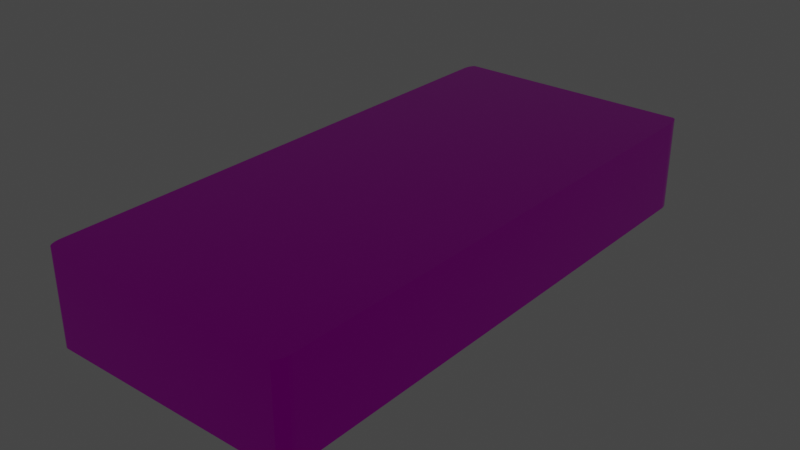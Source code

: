 # Source: console_controller.blend  (saved by Blender 2.92.15; exported with 4.5.12 LTS)
import bpy
from mathutils import Matrix  # noqa: F401  (used for matrix-valued properties, if any)

bpy.ops.wm.read_factory_settings(use_empty=True)
scene = bpy.context.scene
scene.name = 'Scene'

# ---- collections
col_collection = bpy.data.collections.new('Collection'); scene.collection.children.link(col_collection)

# ---- images (referenced by path relative to the original .blend; pixels are not part of the script)
import os
ASSET_DIR = os.environ.get("B2B_ASSET_DIR", "")  # directory of the original .blend (textures are referenced by path, not embedded)
HERE = os.path.dirname(os.path.abspath(__file__))  # packed textures are extracted next to this script under _unpacked/

def load_image(name, relpath, width, height, colorspace="sRGB"):
    """Load a texture the original file referenced (path relative to the .blend, or extracted next to this script)."""
    p = next((c for c in (os.path.join(HERE, relpath), os.path.join(ASSET_DIR, relpath)) if relpath and os.path.exists(c)), "")
    if p:
        img = bpy.data.images.load(p, check_existing=True)
        img.name = name
    else:  # same state as the original file: an image datablock whose file is absent (Cycles renders it pink)
        img = bpy.data.images.new(name, width, height)
        img.source = "FILE"
        img.filepath = "//" + (relpath or name)
    img.colorspace_settings.name = colorspace
    return img
img_body_base_color_002 = load_image('body Base Color.002', 'ConsoleControllerMaterials/body Base Color.002.png', 1024, 1024, 'sRGB')
img_body_base_color_001 = load_image('body Base Color.001', 'ConsoleControllerMaterials/body Base Color.001.png', 1024, 1024, 'sRGB')
img_body_bump = load_image('body Bump', 'ConsoleControllerMaterials/body Bump.png', 1024, 1024, 'Non-Color')

# ---- materials (node trees are filled in below, after node groups)
mat_body = bpy.data.materials.new('body')
mat_body.alpha_threshold = 0.0
mat_body.line_color = (0.0, 0.0, 0.0, 1.0)
mat_material = bpy.data.materials.new('Material')
mat_material_001 = bpy.data.materials.new('Material.001')

# ---- material node trees
mat_body.use_nodes = True; mat_body.node_tree.nodes.clear()
_N = mat_body.node_tree.nodes; _L = mat_body.node_tree.links
n0 = _N.new('ShaderNodeOutputMaterial'); n0.name = 'Material Output'; n0.location = (300, 300)
n1 = _N.new('ShaderNodeBsdfPrincipled'); n1.name = 'Principled BSDF'; n1.location = (10, 300)
n1.distribution = 'GGX'
n1.subsurface_method = 'BURLEY'
n1.inputs[1].default_value = 1.0
n1.inputs[2].default_value = 0.1229
n1.inputs[3].default_value = 0.0
n1.inputs[13].default_value = 0.0
n1.inputs[18].default_value = 0.1325
n1.inputs[20].default_value = 0.0
n1.inputs[27].default_value = (0.0, 0.0, 0.0, 1.0)
n1.inputs[28].default_value = 22.9
n2 = _N.new('ShaderNodeTexImage'); n2.name = 'Image Texture'; n2.location = (-280, 280)
n2.image = img_body_base_color_002
n3 = _N.new('ShaderNodeTexImage'); n3.name = 'Image Texture.001'; n3.location = (0, 0)
n3.image = img_body_base_color_001
n4 = _N.new('ShaderNodeTexImage'); n4.name = 'Image Texture.002'; n4.location = (-470, -180)
n4.image = img_body_bump
n5 = _N.new('ShaderNodeBump'); n5.name = 'Bump'; n5.location = (-180, -120)
n5.inputs[1].default_value = 1.0
n5.inputs[2].default_value = 1.0
n6 = _N.new('ShaderNodeTexImage'); n6.name = 'Image Texture.003'; n6.location = (0, 0)
n6.image = img_body_base_color_002
_L.new(n1.outputs[0], n0.inputs[0])
_L.new(n2.outputs[0], n1.inputs[0])
_L.new(n4.outputs[0], n5.inputs[3])
_L.new(n5.outputs[0], n1.inputs[5])
n0.is_active_output = True
mat_material.use_nodes = True; mat_material.node_tree.nodes.clear()
_N = mat_material.node_tree.nodes; _L = mat_material.node_tree.links
n0 = _N.new('ShaderNodeBsdfPrincipled'); n0.name = 'Principled BSDF'; n0.location = (10, 300)
n0.distribution = 'GGX'
n0.subsurface_method = 'BURLEY'
n0.inputs[0].default_value = (0.0, 0.0, 0.0, 1.0)
n0.inputs[3].default_value = 1.45
n0.inputs[27].default_value = (0.0, 0.0, 0.0, 1.0)
n0.inputs[28].default_value = 1.0
n1 = _N.new('ShaderNodeOutputMaterial'); n1.name = 'Material Output'; n1.location = (300, 300)
_L.new(n0.outputs[0], n1.inputs[0])
n1.is_active_output = True
mat_material_001.use_nodes = True; mat_material_001.node_tree.nodes.clear()
_N = mat_material_001.node_tree.nodes; _L = mat_material_001.node_tree.links
n0 = _N.new('ShaderNodeBsdfPrincipled'); n0.name = 'Principled BSDF'; n0.location = (10, 300)
n0.distribution = 'GGX'
n0.subsurface_method = 'BURLEY'
n0.inputs[0].default_value = (0.002401, 0.1065, 0.0, 1.0)
n0.inputs[3].default_value = 1.45
n0.inputs[27].default_value = (0.0, 0.0, 0.0, 1.0)
n0.inputs[28].default_value = 1.0
n1 = _N.new('ShaderNodeOutputMaterial'); n1.name = 'Material Output'; n1.location = (300, 300)
_L.new(n0.outputs[0], n1.inputs[0])
n1.is_active_output = True

# ---- world
world_world = bpy.data.worlds.new('World'); scene.world = world_world
world_world.use_nodes = True; world_world.node_tree.nodes.clear()
_N = world_world.node_tree.nodes; _L = world_world.node_tree.links
n0 = _N.new('ShaderNodeOutputWorld'); n0.name = 'World Output'; n0.location = (300, 300)
n1 = _N.new('ShaderNodeBackground'); n1.name = 'Background'; n1.location = (10, 300)
n1.inputs[0].default_value = (0.05088, 0.05088, 0.05088, 1.0)
_L.new(n1.outputs[0], n0.inputs[0])
n0.is_active_output = True
world_world.color = (0.05088, 0.05088, 0.05088)
world_world.use_sun_shadow = False
world_world.sun_shadow_jitter_overblur = 0.0

# ---- lights
light_light = bpy.data.lights.new('Light', 'POINT')
light_light.transmission_factor = 0.0
light_light.energy = 1000.0
light_light.shadow_soft_size = 0.1
light_light.shadow_maximum_resolution = 0.006
light_light.use_absolute_resolution = True

# ---- meshes
me_cube = bpy.data.meshes.new('Cube')
me_cube.from_pydata([(1.0, 1.0, 0.9499), (1.0, 0.9499, 1.0), (1.0, 0.9983, 0.9629), (1.0, 0.9933, 0.975), (1.0, 0.9853, 0.9853), (1.0, 0.975, 0.9933), (1.0, 0.9629, 0.9983), (1.0, 0.9499, -1.0), (1.0, 1.0, -0.9499), (1.0, 0.9629, -0.9983), (1.0, 0.975, -0.9933), (1.0, 0.9853, -0.9853), (1.0, 0.9933, -0.975), (1.0, 0.9983, -0.9629), (1.0, -0.9499, 1.0), (1.0, -1.0, 0.9499), (1.0, -0.9629, 0.9983), (1.0, -0.975, 0.9933), (1.0, -0.9853, 0.9853), (1.0, -0.9933, 0.975), (1.0, -0.9983, 0.9629), (1.0, -1.0, -0.9499), (1.0, -0.9499, -1.0), (1.0, -0.9983, -0.9629), (1.0, -0.9933, -0.975), (1.0, -0.9853, -0.9853), (1.0, -0.975, -0.9933), (1.0, -0.9629, -0.9983), (-1.0, 0.9499, 1.0), (-1.0, 1.0, 0.9499), (-1.0, 0.9629, 0.9983), (-1.0, 0.975, 0.9933), (-1.0, 0.9853, 0.9853), (-1.0, 0.9933, 0.975), (-1.0, 0.9983, 0.9629), (-1.0, 1.0, -0.9499), (-1.0, 0.9499, -1.0), (-1.0, 0.9983, -0.9629), (-1.0, 0.9933, -0.975), (-1.0, 0.9853, -0.9853), (-1.0, 0.975, -0.9933), (-1.0, 0.9629, -0.9983), (-1.0, -1.0, 0.9499), (-1.0, -0.9499, 1.0), (-1.0, -0.9983, 0.9629), (-1.0, -0.9933, 0.975), (-1.0, -0.9853, 0.9853), (-1.0, -0.975, 0.9933), (-1.0, -0.9629, 0.9983), (-1.0, -0.9499, -1.0), (-1.0, -1.0, -0.9499), (-1.0, -0.9629, -0.9983), (-1.0, -0.975, -0.9933), (-1.0, -0.9853, -0.9853), (-1.0, -0.9933, -0.975), (-1.0, -0.9983, -0.9629), (1.151, -0.6718, 0.289), (1.002, -0.6718, 0.289), (1.151, -0.3608, 0.289), (1.002, -0.3608, 0.289), (1.151, -0.6718, 0.08598), (1.002, -0.6718, 0.08598), (1.151, -0.3608, 0.08598), (1.002, -0.3608, 0.08598), (1.151, -0.4644, 0.289), (1.151, -0.5681, 0.289), (1.002, -0.5681, 0.289), (1.002, -0.4644, 0.289), (1.151, -0.5681, 0.08598), (1.151, -0.4644, 0.08598), (1.002, -0.4644, 0.08598), (1.002, -0.5681, 0.08598), (1.151, -0.4644, 0.4916), (1.151, -0.5681, 0.4916), (1.002, -0.5681, 0.4916), (1.002, -0.4644, 0.4916), (1.151, -0.5681, -0.1166), (1.151, -0.4644, -0.1166), (1.002, -0.4644, -0.1166), (1.002, -0.5681, -0.1166)], [], [(36, 7, 22, 49), (49, 51, 52, 53, 54, 55, 50, 42, 44, 45, 46, 47, 48, 43, 28, 30, 31, 32, 33, 34, 29, 35, 37, 38, 39, 40, 41, 36), (21, 15, 42, 50), (1, 28, 43, 14), (7, 9, 10, 11, 12, 13, 8, 0, 2, 3, 4, 5, 6, 1, 14, 16, 17, 18, 19, 20, 15, 21, 23, 24, 25, 26, 27, 22), (7, 36, 41, 9), (9, 41, 40, 10), (10, 40, 39, 11), (11, 39, 38, 12), (12, 38, 37, 13), (13, 37, 35, 8), (14, 43, 48, 16), (16, 48, 47, 17), (17, 47, 46, 18), (18, 46, 45, 19), (19, 45, 44, 20), (20, 44, 42, 15), (49, 22, 27, 51), (51, 27, 26, 52), (52, 26, 25, 53), (53, 25, 24, 54), (54, 24, 23, 55), (55, 23, 21, 50), (28, 1, 6, 30), (30, 6, 5, 31), (31, 5, 4, 32), (32, 4, 3, 33), (33, 3, 2, 34), (34, 2, 0, 29), (35, 29, 0, 8), (64, 58, 59, 67), (58, 62, 63, 59), (68, 60, 61, 71), (60, 56, 57, 61), (65, 56, 60, 68), (71, 61, 57, 66), (63, 70, 67, 59), (70, 71, 66, 67), (58, 64, 69, 62), (64, 65, 68, 69), (62, 69, 70, 63), (68, 76, 77, 69), (56, 65, 66, 57), (70, 78, 79, 71), (77, 76, 79, 78), (73, 72, 75, 74), (65, 73, 74, 66), (66, 74, 75, 67), (69, 77, 78, 70), (64, 72, 73, 65), (67, 75, 72, 64), (71, 79, 76, 68)])
me_cube.polygons.foreach_set('material_index', [0, 0, 0, 0, 0, 0, 0, 0, 0, 0, 0, 0, 0, 0, 0, 0, 0, 0, 0, 0, 0, 0, 0, 0, 0, 0, 0, 0, 0, 0, 1, 1, 1, 1, 1, 1, 1, 1, 1, 1, 1, 1, 1, 1, 1, 1, 1, 1, 1, 1, 1, 1])
_uv = me_cube.uv_layers.new(name='UVMap')
_uv.uv.foreach_set('vector', [0.9943, 0.0, 0.9943, 0.3373, 0.6758, 0.3373, 0.6758, 0.0, 0.0, 0.008446, 0.0002878, 0.00626, 0.001132, 0.004223, 0.002474, 0.002474, 0.004223, 0.001132, 0.00626, 0.0002878, 0.008446, 0.0, 0.3288, 0.0, 0.331, 0.0002878, 0.3331, 0.001132, 0.3348, 0.002474, 0.3361, 0.004223, 0.337, 0.00626, 0.3373, 0.008446, 0.3373, 0.3288, 0.337, 0.331, 0.3361, 0.3331, 0.3348, 0.3348, 0.3331, 0.3361, 0.331, 0.337, 0.3288, 0.3373, 0.008446, 0.3373, 0.00626, 0.337, 0.004223, 0.3361, 0.002474, 0.3348, 0.001132, 0.3331, 0.0002878, 0.331, 0.0, 0.3288, 0.6636, 0.3373, 0.3432, 0.3373, 0.3432, 0.0, 0.6636, 0.0, 0.3429, 0.6746, 0.3429, 0.3373, 0.6615, 0.3373, 0.6615, 0.6746, 0.0, 0.3457, 0.0002878, 0.3435, 0.001132, 0.3415, 0.002474, 0.3397, 0.004223, 0.3384, 0.00626, 0.3376, 0.008446, 0.3373, 0.3288, 0.3373, 0.331, 0.3376, 0.3331, 0.3384, 0.3348, 0.3397, 0.3361, 0.3415, 0.337, 0.3435, 0.3373, 0.3457, 0.3373, 0.6661, 0.337, 0.6683, 0.3361, 0.6703, 0.3348, 0.6721, 0.3331, 0.6734, 0.331, 0.6743, 0.3288, 0.6746, 0.008446, 0.6746, 0.00626, 0.6743, 0.004223, 0.6734, 0.002474, 0.6721, 0.001132, 0.6703, 0.0002878, 0.6683, 0.0, 0.6661, 0.9943, 0.3373, 0.9943, 0.0, 0.9965, 0.0, 0.9965, 0.3373, 0.9965, 0.3373, 0.9965, 0.0, 0.9984, 0.0, 0.9984, 0.3373, 0.9984, 0.3373, 0.9984, 0.0, 1.0, 0.0, 1.0, 0.3373, 0.9981, 0.3373, 0.9981, 0.6746, 0.9965, 0.6746, 0.9965, 0.3373, 0.9965, 0.3373, 0.9965, 0.6746, 0.9945, 0.6746, 0.9945, 0.3373, 0.9945, 0.3373, 0.9945, 0.6746, 0.9924, 0.6746, 0.9924, 0.3373, 0.6615, 0.6746, 0.6615, 0.3373, 0.6637, 0.3373, 0.6637, 0.6746, 0.6637, 0.6746, 0.6637, 0.3373, 0.6658, 0.3373, 0.6658, 0.6746, 0.6658, 0.6746, 0.6658, 0.3373, 0.6677, 0.3373, 0.6677, 0.6746, 0.3373, 0.3373, 0.3373, 0.0, 0.339, 0.0, 0.339, 0.3373, 0.339, 0.3373, 0.339, 0.0, 0.3411, 0.0, 0.3411, 0.3373, 0.3411, 0.3373, 0.3411, 0.0, 0.3432, 0.0, 0.3432, 0.3373, 0.6758, 0.0, 0.6758, 0.3373, 0.6736, 0.3373, 0.6736, 0.0, 0.6736, 0.0, 0.6736, 0.3373, 0.6715, 0.3373, 0.6715, 0.0, 0.6715, 0.0, 0.6715, 0.3373, 0.6696, 0.3373, 0.6696, 0.0, 0.6696, 0.0, 0.6696, 0.3373, 0.6679, 0.3373, 0.6679, 0.0, 0.6679, 0.0, 0.6679, 0.3373, 0.6658, 0.3373, 0.6658, 0.0, 0.6658, 0.0, 0.6658, 0.3373, 0.6636, 0.3373, 0.6636, 0.0, 0.3429, 0.3373, 0.3429, 0.6746, 0.3408, 0.6746, 0.3408, 0.3373, 0.3408, 0.3373, 0.3408, 0.6746, 0.3389, 0.6746, 0.3389, 0.3373, 0.3389, 0.3373, 0.3389, 0.6746, 0.3373, 0.6746, 0.3373, 0.3373, 0.6677, 0.6746, 0.6677, 0.3373, 0.6696, 0.3373, 0.6696, 0.6746, 0.6696, 0.6746, 0.6696, 0.3373, 0.6717, 0.3373, 0.6717, 0.6746, 0.6717, 0.6746, 0.6717, 0.3373, 0.6739, 0.3373, 0.6739, 0.6746, 0.9924, 0.6746, 0.6739, 0.6746, 0.6739, 0.3373, 0.9924, 0.3373, 0.375, 0.1667, 0.375, 0.25, 0.625, 0.25, 0.625, 0.1667, 0.375, 0.25, 0.375, 0.5, 0.625, 0.5, 0.625, 0.25, 0.375, 0.6667, 0.375, 0.75, 0.625, 0.75, 0.625, 0.6667, 0.375, 0.75, 0.375, 1.0, 0.625, 1.0, 0.625, 0.75, 0.125, 0.6667, 0.125, 0.75, 0.375, 0.75, 0.375, 0.6667, 0.625, 0.6667, 0.625, 0.75, 0.875, 0.75, 0.875, 0.6667, 0.625, 0.5, 0.625, 0.5833, 0.875, 0.5833, 0.875, 0.5, 0.625, 0.5833, 0.625, 0.6667, 0.875, 0.6667, 0.875, 0.5833, 0.125, 0.5, 0.125, 0.5833, 0.375, 0.5833, 0.375, 0.5, 0.125, 0.5833, 0.125, 0.6667, 0.375, 0.6667, 0.375, 0.5833, 0.375, 0.5, 0.375, 0.5833, 0.625, 0.5833, 0.625, 0.5, 0.375, 0.6667, 0.375, 0.6667, 0.375, 0.5833, 0.375, 0.5833, 0.375, 0.0, 0.375, 0.08333, 0.625, 0.08333, 0.625, 0.0, 0.625, 0.5833, 0.625, 0.5833, 0.625, 0.6667, 0.625, 0.6667, 0.375, 0.5833, 0.375, 0.6667, 0.625, 0.6667, 0.625, 0.5833, 0.375, 0.08333, 0.375, 0.1667, 0.625, 0.1667, 0.625, 0.08333, 0.375, 0.08333, 0.375, 0.08333, 0.625, 0.08333, 0.625, 0.08333, 0.875, 0.6667, 0.875, 0.6667, 0.875, 0.5833, 0.875, 0.5833, 0.375, 0.5833, 0.375, 0.5833, 0.625, 0.5833, 0.625, 0.5833, 0.125, 0.5833, 0.125, 0.5833, 0.125, 0.6667, 0.125, 0.6667, 0.625, 0.1667, 0.625, 0.1667, 0.375, 0.1667, 0.375, 0.1667, 0.625, 0.6667, 0.625, 0.6667, 0.375, 0.6667, 0.375, 0.6667])
me_cube.materials.append(mat_body)
me_cube.materials.append(mat_material)
me_cube.use_remesh_preserve_volume = False
me_cube.use_remesh_preserve_attributes = False
me_cube.use_mirror_vertex_groups = False
me_cube.update()
me_cylinder = bpy.data.meshes.new('Cylinder')
me_cylinder.from_pydata([(0.0, 0.06, -0.015), (0.0, 0.06, 0.015), (0.01171, 0.05885, -0.015), (0.01171, 0.05885, 0.015), (0.02296, 0.05543, -0.015), (0.02296, 0.05543, 0.015), (0.03333, 0.04989, -0.015), (0.03333, 0.04989, 0.015), (0.04243, 0.04243, -0.015), (0.04243, 0.04243, 0.015), (0.04989, 0.03333, -0.015), (0.04989, 0.03333, 0.015), (0.05543, 0.02296, -0.015), (0.05543, 0.02296, 0.015), (0.05885, 0.01171, -0.015), (0.05885, 0.01171, 0.015), (0.06, 4.53e-09, -0.015), (0.06, 4.53e-09, 0.015), (0.05885, -0.01171, -0.015), (0.05885, -0.01171, 0.015), (0.05543, -0.02296, -0.015), (0.05543, -0.02296, 0.015), (0.04989, -0.03333, -0.015), (0.04989, -0.03333, 0.015), (0.04243, -0.04243, -0.015), (0.04243, -0.04243, 0.015), (0.03333, -0.04989, -0.015), (0.03333, -0.04989, 0.015), (0.02296, -0.05543, -0.015), (0.02296, -0.05543, 0.015), (0.01171, -0.05885, -0.015), (0.01171, -0.05885, 0.015), (-1.955e-08, -0.06, -0.015), (-1.955e-08, -0.06, 0.015), (-0.01171, -0.05885, -0.015), (-0.01171, -0.05885, 0.015), (-0.02296, -0.05543, -0.015), (-0.02296, -0.05543, 0.015), (-0.03333, -0.04989, -0.015), (-0.03333, -0.04989, 0.015), (-0.04243, -0.04243, -0.015), (-0.04243, -0.04243, 0.015), (-0.04989, -0.03333, -0.015), (-0.04989, -0.03333, 0.015), (-0.05543, -0.02296, -0.015), (-0.05543, -0.02296, 0.015), (-0.05885, -0.01171, -0.015), (-0.05885, -0.01171, 0.015), (-0.06, 5.794e-08, -0.015), (-0.06, 5.794e-08, 0.015), (-0.05885, 0.01171, -0.015), (-0.05885, 0.01171, 0.015), (-0.05543, 0.02296, -0.015), (-0.05543, 0.02296, 0.015), (-0.04989, 0.03333, -0.015), (-0.04989, 0.03333, 0.015), (-0.04243, 0.04243, -0.015), (-0.04243, 0.04243, 0.015), (-0.03333, 0.04989, -0.015), (-0.03333, 0.04989, 0.015), (-0.02296, 0.05543, -0.015), (-0.02296, 0.05543, 0.015), (-0.01171, 0.05885, -0.015), (-0.01171, 0.05885, 0.015)], [], [(0, 1, 3, 2), (2, 3, 5, 4), (4, 5, 7, 6), (6, 7, 9, 8), (8, 9, 11, 10), (10, 11, 13, 12), (12, 13, 15, 14), (14, 15, 17, 16), (16, 17, 19, 18), (18, 19, 21, 20), (20, 21, 23, 22), (22, 23, 25, 24), (24, 25, 27, 26), (26, 27, 29, 28), (28, 29, 31, 30), (30, 31, 33, 32), (32, 33, 35, 34), (34, 35, 37, 36), (36, 37, 39, 38), (38, 39, 41, 40), (40, 41, 43, 42), (42, 43, 45, 44), (44, 45, 47, 46), (46, 47, 49, 48), (48, 49, 51, 50), (50, 51, 53, 52), (52, 53, 55, 54), (54, 55, 57, 56), (56, 57, 59, 58), (58, 59, 61, 60), (3, 1, 63, 61, 59, 57, 55, 53, 51, 49, 47, 45, 43, 41, 39, 37, 35, 33, 31, 29, 27, 25, 23, 21, 19, 17, 15, 13, 11, 9, 7, 5), (60, 61, 63, 62), (62, 63, 1, 0), (0, 2, 4, 6, 8, 10, 12, 14, 16, 18, 20, 22, 24, 26, 28, 30, 32, 34, 36, 38, 40, 42, 44, 46, 48, 50, 52, 54, 56, 58, 60, 62)])
_uv = me_cylinder.uv_layers.new(name='UVMap')
_uv.uv.foreach_set('vector', [1.0, 0.5, 1.0, 1.0, 0.9688, 1.0, 0.9688, 0.5, 0.9688, 0.5, 0.9688, 1.0, 0.9375, 1.0, 0.9375, 0.5, 0.9375, 0.5, 0.9375, 1.0, 0.9062, 1.0, 0.9062, 0.5, 0.9062, 0.5, 0.9062, 1.0, 0.875, 1.0, 0.875, 0.5, 0.875, 0.5, 0.875, 1.0, 0.8438, 1.0, 0.8438, 0.5, 0.8438, 0.5, 0.8438, 1.0, 0.8125, 1.0, 0.8125, 0.5, 0.8125, 0.5, 0.8125, 1.0, 0.7812, 1.0, 0.7812, 0.5, 0.7812, 0.5, 0.7812, 1.0, 0.75, 1.0, 0.75, 0.5, 0.75, 0.5, 0.75, 1.0, 0.7188, 1.0, 0.7188, 0.5, 0.7188, 0.5, 0.7188, 1.0, 0.6875, 1.0, 0.6875, 0.5, 0.6875, 0.5, 0.6875, 1.0, 0.6562, 1.0, 0.6562, 0.5, 0.6562, 0.5, 0.6562, 1.0, 0.625, 1.0, 0.625, 0.5, 0.625, 0.5, 0.625, 1.0, 0.5938, 1.0, 0.5938, 0.5, 0.5938, 0.5, 0.5938, 1.0, 0.5625, 1.0, 0.5625, 0.5, 0.5625, 0.5, 0.5625, 1.0, 0.5312, 1.0, 0.5312, 0.5, 0.5312, 0.5, 0.5312, 1.0, 0.5, 1.0, 0.5, 0.5, 0.5, 0.5, 0.5, 1.0, 0.4688, 1.0, 0.4688, 0.5, 0.4688, 0.5, 0.4688, 1.0, 0.4375, 1.0, 0.4375, 0.5, 0.4375, 0.5, 0.4375, 1.0, 0.4062, 1.0, 0.4062, 0.5, 0.4062, 0.5, 0.4062, 1.0, 0.375, 1.0, 0.375, 0.5, 0.375, 0.5, 0.375, 1.0, 0.3438, 1.0, 0.3438, 0.5, 0.3438, 0.5, 0.3438, 1.0, 0.3125, 1.0, 0.3125, 0.5, 0.3125, 0.5, 0.3125, 1.0, 0.2812, 1.0, 0.2812, 0.5, 0.2812, 0.5, 0.2812, 1.0, 0.25, 1.0, 0.25, 0.5, 0.25, 0.5, 0.25, 1.0, 0.2188, 1.0, 0.2188, 0.5, 0.2188, 0.5, 0.2188, 1.0, 0.1875, 1.0, 0.1875, 0.5, 0.1875, 0.5, 0.1875, 1.0, 0.1562, 1.0, 0.1562, 0.5, 0.1562, 0.5, 0.1562, 1.0, 0.125, 1.0, 0.125, 0.5, 0.125, 0.5, 0.125, 1.0, 0.09375, 1.0, 0.09375, 0.5, 0.09375, 0.5, 0.09375, 1.0, 0.0625, 1.0, 0.0625, 0.5, 0.2968, 0.4854, 0.25, 0.49, 0.2032, 0.4854, 0.1582, 0.4717, 0.1167, 0.4496, 0.08029, 0.4197, 0.05045, 0.3833, 0.02827, 0.3418, 0.01461, 0.2968, 0.01, 0.25, 0.01461, 0.2032, 0.02827, 0.1582, 0.05045, 0.1167, 0.08029, 0.08029, 0.1167, 0.05045, 0.1582, 0.02827, 0.2032, 0.01461, 0.25, 0.01, 0.2968, 0.01461, 0.3418, 0.02827, 0.3833, 0.05045, 0.4197, 0.08029, 0.4496, 0.1167, 0.4717, 0.1582, 0.4854, 0.2032, 0.49, 0.25, 0.4854, 0.2968, 0.4717, 0.3418, 0.4496, 0.3833, 0.4197, 0.4197, 0.3833, 0.4496, 0.3418, 0.4717, 0.0625, 0.5, 0.0625, 1.0, 0.03125, 1.0, 0.03125, 0.5, 0.03125, 0.5, 0.03125, 1.0, 0.0, 1.0, 0.0, 0.5, 0.75, 0.49, 0.7968, 0.4854, 0.8418, 0.4717, 0.8833, 0.4496, 0.9197, 0.4197, 0.9496, 0.3833, 0.9717, 0.3418, 0.9854, 0.2968, 0.99, 0.25, 0.9854, 0.2032, 0.9717, 0.1582, 0.9496, 0.1167, 0.9197, 0.08029, 0.8833, 0.05045, 0.8418, 0.02827, 0.7968, 0.01461, 0.75, 0.01, 0.7032, 0.01461, 0.6582, 0.02827, 0.6167, 0.05045, 0.5803, 0.08029, 0.5504, 0.1167, 0.5283, 0.1582, 0.5146, 0.2032, 0.51, 0.25, 0.5146, 0.2968, 0.5283, 0.3418, 0.5504, 0.3833, 0.5803, 0.4197, 0.6167, 0.4496, 0.6582, 0.4717, 0.7032, 0.4854])
me_cylinder.materials.append(mat_material_001)
me_cylinder.use_remesh_fix_poles = True
me_cylinder.use_remesh_preserve_attributes = False
me_cylinder.use_mirror_vertex_groups = False
me_cylinder.update()
me_cylinder_001 = bpy.data.meshes.new('Cylinder.001')
me_cylinder_001.from_pydata([(0.0, 0.06, -0.015), (0.0, 0.06, 0.015), (0.01171, 0.05885, -0.015), (0.01171, 0.05885, 0.015), (0.02296, 0.05543, -0.015), (0.02296, 0.05543, 0.015), (0.03333, 0.04989, -0.015), (0.03333, 0.04989, 0.015), (0.04243, 0.04243, -0.015), (0.04243, 0.04243, 0.015), (0.04989, 0.03333, -0.015), (0.04989, 0.03333, 0.015), (0.05543, 0.02296, -0.015), (0.05543, 0.02296, 0.015), (0.05885, 0.01171, -0.015), (0.05885, 0.01171, 0.015), (0.06, 4.53e-09, -0.015), (0.06, 4.53e-09, 0.015), (0.05885, -0.01171, -0.015), (0.05885, -0.01171, 0.015), (0.05543, -0.02296, -0.015), (0.05543, -0.02296, 0.015), (0.04989, -0.03333, -0.015), (0.04989, -0.03333, 0.015), (0.04243, -0.04243, -0.015), (0.04243, -0.04243, 0.015), (0.03333, -0.04989, -0.015), (0.03333, -0.04989, 0.015), (0.02296, -0.05543, -0.015), (0.02296, -0.05543, 0.015), (0.01171, -0.05885, -0.015), (0.01171, -0.05885, 0.015), (-1.955e-08, -0.06, -0.015), (-1.955e-08, -0.06, 0.015), (-0.01171, -0.05885, -0.015), (-0.01171, -0.05885, 0.015), (-0.02296, -0.05543, -0.015), (-0.02296, -0.05543, 0.015), (-0.03333, -0.04989, -0.015), (-0.03333, -0.04989, 0.015), (-0.04243, -0.04243, -0.015), (-0.04243, -0.04243, 0.015), (-0.04989, -0.03333, -0.015), (-0.04989, -0.03333, 0.015), (-0.05543, -0.02296, -0.015), (-0.05543, -0.02296, 0.015), (-0.05885, -0.01171, -0.015), (-0.05885, -0.01171, 0.015), (-0.06, 5.794e-08, -0.015), (-0.06, 5.794e-08, 0.015), (-0.05885, 0.01171, -0.015), (-0.05885, 0.01171, 0.015), (-0.05543, 0.02296, -0.015), (-0.05543, 0.02296, 0.015), (-0.04989, 0.03333, -0.015), (-0.04989, 0.03333, 0.015), (-0.04243, 0.04243, -0.015), (-0.04243, 0.04243, 0.015), (-0.03333, 0.04989, -0.015), (-0.03333, 0.04989, 0.015), (-0.02296, 0.05543, -0.015), (-0.02296, 0.05543, 0.015), (-0.01171, 0.05885, -0.015), (-0.01171, 0.05885, 0.015)], [], [(0, 1, 3, 2), (2, 3, 5, 4), (4, 5, 7, 6), (6, 7, 9, 8), (8, 9, 11, 10), (10, 11, 13, 12), (12, 13, 15, 14), (14, 15, 17, 16), (16, 17, 19, 18), (18, 19, 21, 20), (20, 21, 23, 22), (22, 23, 25, 24), (24, 25, 27, 26), (26, 27, 29, 28), (28, 29, 31, 30), (30, 31, 33, 32), (32, 33, 35, 34), (34, 35, 37, 36), (36, 37, 39, 38), (38, 39, 41, 40), (40, 41, 43, 42), (42, 43, 45, 44), (44, 45, 47, 46), (46, 47, 49, 48), (48, 49, 51, 50), (50, 51, 53, 52), (52, 53, 55, 54), (54, 55, 57, 56), (56, 57, 59, 58), (58, 59, 61, 60), (3, 1, 63, 61, 59, 57, 55, 53, 51, 49, 47, 45, 43, 41, 39, 37, 35, 33, 31, 29, 27, 25, 23, 21, 19, 17, 15, 13, 11, 9, 7, 5), (60, 61, 63, 62), (62, 63, 1, 0), (0, 2, 4, 6, 8, 10, 12, 14, 16, 18, 20, 22, 24, 26, 28, 30, 32, 34, 36, 38, 40, 42, 44, 46, 48, 50, 52, 54, 56, 58, 60, 62)])
_uv = me_cylinder_001.uv_layers.new(name='UVMap')
_uv.uv.foreach_set('vector', [1.0, 0.5, 1.0, 1.0, 0.9688, 1.0, 0.9688, 0.5, 0.9688, 0.5, 0.9688, 1.0, 0.9375, 1.0, 0.9375, 0.5, 0.9375, 0.5, 0.9375, 1.0, 0.9062, 1.0, 0.9062, 0.5, 0.9062, 0.5, 0.9062, 1.0, 0.875, 1.0, 0.875, 0.5, 0.875, 0.5, 0.875, 1.0, 0.8438, 1.0, 0.8438, 0.5, 0.8438, 0.5, 0.8438, 1.0, 0.8125, 1.0, 0.8125, 0.5, 0.8125, 0.5, 0.8125, 1.0, 0.7812, 1.0, 0.7812, 0.5, 0.7812, 0.5, 0.7812, 1.0, 0.75, 1.0, 0.75, 0.5, 0.75, 0.5, 0.75, 1.0, 0.7188, 1.0, 0.7188, 0.5, 0.7188, 0.5, 0.7188, 1.0, 0.6875, 1.0, 0.6875, 0.5, 0.6875, 0.5, 0.6875, 1.0, 0.6562, 1.0, 0.6562, 0.5, 0.6562, 0.5, 0.6562, 1.0, 0.625, 1.0, 0.625, 0.5, 0.625, 0.5, 0.625, 1.0, 0.5938, 1.0, 0.5938, 0.5, 0.5938, 0.5, 0.5938, 1.0, 0.5625, 1.0, 0.5625, 0.5, 0.5625, 0.5, 0.5625, 1.0, 0.5312, 1.0, 0.5312, 0.5, 0.5312, 0.5, 0.5312, 1.0, 0.5, 1.0, 0.5, 0.5, 0.5, 0.5, 0.5, 1.0, 0.4688, 1.0, 0.4688, 0.5, 0.4688, 0.5, 0.4688, 1.0, 0.4375, 1.0, 0.4375, 0.5, 0.4375, 0.5, 0.4375, 1.0, 0.4062, 1.0, 0.4062, 0.5, 0.4062, 0.5, 0.4062, 1.0, 0.375, 1.0, 0.375, 0.5, 0.375, 0.5, 0.375, 1.0, 0.3438, 1.0, 0.3438, 0.5, 0.3438, 0.5, 0.3438, 1.0, 0.3125, 1.0, 0.3125, 0.5, 0.3125, 0.5, 0.3125, 1.0, 0.2812, 1.0, 0.2812, 0.5, 0.2812, 0.5, 0.2812, 1.0, 0.25, 1.0, 0.25, 0.5, 0.25, 0.5, 0.25, 1.0, 0.2188, 1.0, 0.2188, 0.5, 0.2188, 0.5, 0.2188, 1.0, 0.1875, 1.0, 0.1875, 0.5, 0.1875, 0.5, 0.1875, 1.0, 0.1562, 1.0, 0.1562, 0.5, 0.1562, 0.5, 0.1562, 1.0, 0.125, 1.0, 0.125, 0.5, 0.125, 0.5, 0.125, 1.0, 0.09375, 1.0, 0.09375, 0.5, 0.09375, 0.5, 0.09375, 1.0, 0.0625, 1.0, 0.0625, 0.5, 0.2968, 0.4854, 0.25, 0.49, 0.2032, 0.4854, 0.1582, 0.4717, 0.1167, 0.4496, 0.08029, 0.4197, 0.05045, 0.3833, 0.02827, 0.3418, 0.01461, 0.2968, 0.01, 0.25, 0.01461, 0.2032, 0.02827, 0.1582, 0.05045, 0.1167, 0.08029, 0.08029, 0.1167, 0.05045, 0.1582, 0.02827, 0.2032, 0.01461, 0.25, 0.01, 0.2968, 0.01461, 0.3418, 0.02827, 0.3833, 0.05045, 0.4197, 0.08029, 0.4496, 0.1167, 0.4717, 0.1582, 0.4854, 0.2032, 0.49, 0.25, 0.4854, 0.2968, 0.4717, 0.3418, 0.4496, 0.3833, 0.4197, 0.4197, 0.3833, 0.4496, 0.3418, 0.4717, 0.0625, 0.5, 0.0625, 1.0, 0.03125, 1.0, 0.03125, 0.5, 0.03125, 0.5, 0.03125, 1.0, 0.0, 1.0, 0.0, 0.5, 0.75, 0.49, 0.7968, 0.4854, 0.8418, 0.4717, 0.8833, 0.4496, 0.9197, 0.4197, 0.9496, 0.3833, 0.9717, 0.3418, 0.9854, 0.2968, 0.99, 0.25, 0.9854, 0.2032, 0.9717, 0.1582, 0.9496, 0.1167, 0.9197, 0.08029, 0.8833, 0.05045, 0.8418, 0.02827, 0.7968, 0.01461, 0.75, 0.01, 0.7032, 0.01461, 0.6582, 0.02827, 0.6167, 0.05045, 0.5803, 0.08029, 0.5504, 0.1167, 0.5283, 0.1582, 0.5146, 0.2032, 0.51, 0.25, 0.5146, 0.2968, 0.5283, 0.3418, 0.5504, 0.3833, 0.5803, 0.4197, 0.6167, 0.4496, 0.6582, 0.4717, 0.7032, 0.4854])
me_cylinder_001.materials.append(mat_material_001)
me_cylinder_001.use_remesh_fix_poles = True
me_cylinder_001.use_remesh_preserve_attributes = False
me_cylinder_001.use_mirror_vertex_groups = False
me_cylinder_001.update()

# ---- objects
ob_cube = bpy.data.objects.new('Cube', me_cube)
ob_light = bpy.data.objects.new('Light', light_light)
ob_cylinder = bpy.data.objects.new('Cylinder', me_cylinder)
ob_cylinder_001 = bpy.data.objects.new('Cylinder.001', me_cylinder_001)

# ---- transforms, parenting, visibility, modifiers, constraints
ob_cube.location = (0.0, 0.0, 0.0)
ob_cube.rotation_euler = (0.0, 1.571, 0.0)
ob_cube.scale = (0.1462, 0.8681, -0.3978)
ob_cube.lock_rotations_4d = False
ob_cube.empty_display_type = 'ARROWS'
ob_cube.lineart.crease_threshold = 0.0
ob_light.location = (4.076, 1.005, 5.904)
ob_light.rotation_euler = (0.6503, 0.05522, 1.866)
ob_light.lock_rotations_4d = False
ob_light.empty_display_type = 'ARROWS'
ob_light.color = (0.0, 0.0, 0.0, 0.0)
ob_light.lineart.crease_threshold = 0.0
ob_cylinder.location = (-0.07829, 0.2278, -0.1463)
ob_cylinder.lineart.crease_threshold = 0.0
ob_cylinder_001.location = (-0.07829, 0.5502, -0.1463)
ob_cylinder_001.lineart.crease_threshold = 0.0

# ---- collection membership
col_collection.objects.link(ob_cube)
col_collection.objects.link(ob_light)
col_collection.objects.link(ob_cylinder)
col_collection.objects.link(ob_cylinder_001)

# ---- scene / render settings (as saved in the file)
scene.frame_start = 1; scene.frame_end = 250; scene.frame_set(1)
scene.render.engine = 'CYCLES'
scene.cycles.use_denoising = False
scene.cycles.samples = 128
scene.cycles.sampling_pattern = 'TABULATED_SOBOL'
scene.cycles.use_adaptive_sampling = False
scene.cycles.use_light_tree = False
scene.view_settings.view_transform = 'Filmic'
bpy.context.view_layer.update()

# ---- added for rendering (the .blend has no active camera): camera
cam_auto = bpy.data.cameras.new('AutoCamera')
cam_auto.lens = 50.0
cam_auto.sensor_width = 36.0
cam_auto.clip_end = 1000.0
ob_auto_camera = bpy.data.objects.new('AutoCamera', cam_auto)
scene.collection.objects.link(ob_auto_camera)
ob_auto_camera.location = (1.79082, -2.14898, 1.4216)
ob_auto_camera.rotation_euler = (1.09748, -7.21219e-08, 0.694738)
scene.camera = ob_auto_camera
bpy.context.view_layer.update()
